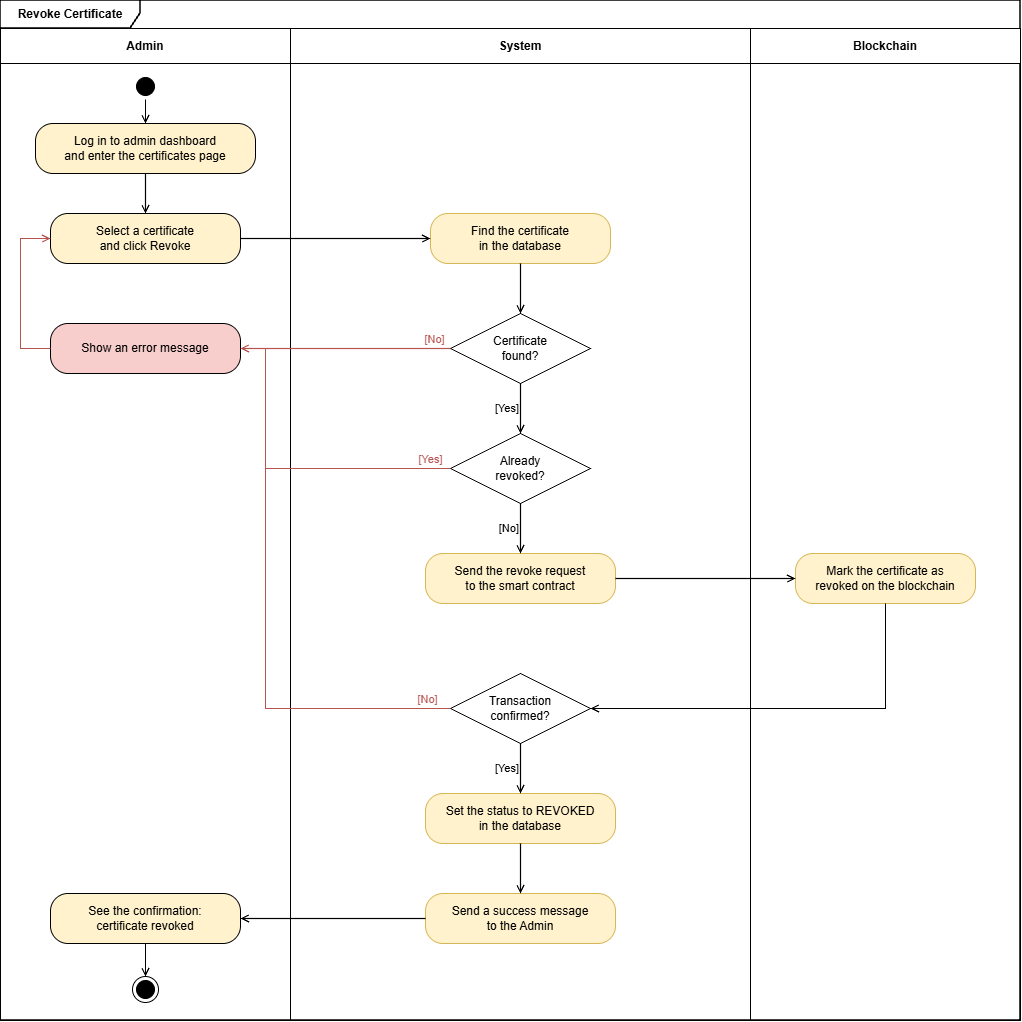

The diagram above was exported from draw.io. Its source (the exported page's mxGraphModel, read from the mxfile embedded in the PNG):
<mxGraphModel dx="1946" dy="1056" grid="1" gridSize="10" guides="1" tooltips="1" connect="1" arrows="1" fold="1" page="1" pageScale="1" pageWidth="827" pageHeight="1169" math="0" shadow="0">
  <root>
    <mxCell id="0" />
    <mxCell id="1" parent="0" />
    <mxCell id="frame" parent="1" style="shape=umlFrame;whiteSpace=wrap;html=1;pointerEvents=0;width=140;height=28;fontStyle=1;fontSize=12;fillColor=#ffffff;strokeColor=#000000;strokeWidth=1.5;" value="Revoke Certificate" vertex="1">
      <mxGeometry height="1020" width="1020" x="20" y="10" as="geometry" />
    </mxCell>
    <mxCell id="lane-admin" parent="frame" style="swimlane;whiteSpace=wrap;html=1;startSize=35;fontStyle=1;fontSize=12;fillColor=#ffffff;strokeColor=#000000;strokeWidth=1;" value="Admin" vertex="1">
      <mxGeometry height="992" width="290" y="28" as="geometry" />
    </mxCell>
    <mxCell id="start" parent="lane-admin" style="ellipse;html=1;shape=startState;fillColor=#000000;strokeColor=#000000;" value="" vertex="1">
      <mxGeometry height="26" width="26" x="132" y="45" as="geometry" />
    </mxCell>
    <mxCell id="act-login" parent="lane-admin" style="rounded=1;whiteSpace=wrap;html=1;arcSize=35;fillColor=#fff2cc;strokeColor=#000000;fontSize=12;" value="Log in to admin dashboard&#10;and enter the certificates page" vertex="1">
      <mxGeometry height="50" width="220" x="35" y="95" as="geometry" />
    </mxCell>
    <mxCell id="act-select-revoke" parent="lane-admin" style="rounded=1;whiteSpace=wrap;html=1;arcSize=35;fillColor=#fff2cc;strokeColor=#000000;fontSize=12;" value="Select a certificate&#10;and click Revoke" vertex="1">
      <mxGeometry height="50" width="190" x="50" y="185" as="geometry" />
    </mxCell>
    <mxCell id="act-error" parent="lane-admin" style="rounded=1;whiteSpace=wrap;html=1;arcSize=35;fillColor=#f8cecc;strokeColor=#000000;fontSize=12;" value="Show an error message" vertex="1">
      <mxGeometry height="50" width="190" x="50" y="295" as="geometry" />
    </mxCell>
    <mxCell id="act-see-confirm" parent="lane-admin" style="rounded=1;whiteSpace=wrap;html=1;arcSize=35;fillColor=#fff2cc;strokeColor=#000000;fontSize=12;" value="See the confirmation:&#10;certificate revoked" vertex="1">
      <mxGeometry height="50" width="190" x="50" y="865" as="geometry" />
    </mxCell>
    <mxCell id="end" parent="lane-admin" style="ellipse;html=1;shape=endState;fillColor=#000000;strokeColor=#000000;" value="" vertex="1">
      <mxGeometry height="26" width="26" x="132" y="948" as="geometry" />
    </mxCell>
    <mxCell id="e1" edge="1" parent="lane-admin" source="start" style="edgeStyle=orthogonalEdgeStyle;rounded=0;orthogonalLoop=1;jettySize=auto;html=1;strokeColor=#000000;endArrow=open;endFill=0;strokeWidth=1.2;" target="act-login">
      <mxGeometry relative="1" as="geometry" />
    </mxCell>
    <mxCell id="e2" edge="1" parent="lane-admin" source="act-login" style="edgeStyle=orthogonalEdgeStyle;rounded=0;orthogonalLoop=1;jettySize=auto;html=1;strokeColor=#000000;endArrow=open;endFill=0;strokeWidth=1.2;" target="act-select-revoke">
      <mxGeometry relative="1" as="geometry" />
    </mxCell>
    <mxCell id="e12" edge="1" parent="lane-admin" source="act-error" style="edgeStyle=orthogonalEdgeStyle;rounded=0;orthogonalLoop=1;jettySize=auto;html=1;strokeColor=#b85450;endArrow=open;endFill=0;strokeWidth=1.2;" target="act-select-revoke">
      <mxGeometry relative="1" as="geometry">
        <Array as="points">
          <mxPoint x="20" y="320" />
          <mxPoint x="20" y="210" />
        </Array>
      </mxGeometry>
    </mxCell>
    <mxCell id="e16" edge="1" parent="lane-admin" source="act-see-confirm" style="edgeStyle=orthogonalEdgeStyle;rounded=0;orthogonalLoop=1;jettySize=auto;html=1;strokeColor=#000000;endArrow=open;endFill=0;strokeWidth=1.2;" target="end">
      <mxGeometry relative="1" as="geometry" />
    </mxCell>
    <mxCell id="lane-system" parent="frame" style="swimlane;whiteSpace=wrap;html=1;startSize=35;fontStyle=1;fontSize=12;fillColor=#ffffff;strokeColor=#000000;strokeWidth=1;" value="System" vertex="1">
      <mxGeometry height="992" width="460" x="290" y="28" as="geometry" />
    </mxCell>
    <mxCell id="act-find-cert" parent="lane-system" style="rounded=1;whiteSpace=wrap;html=1;arcSize=35;fillColor=#fff2cc;strokeColor=#d6b656;fontSize=12;" value="Find the certificate&#10;in the database" vertex="1">
      <mxGeometry height="50" width="180" x="140" y="185" as="geometry" />
    </mxCell>
    <mxCell id="dec-found" parent="lane-system" style="rhombus;whiteSpace=wrap;html=1;fillColor=#ffffff;strokeColor=#000000;fontSize=12;" value="Certificate&#10;found?" vertex="1">
      <mxGeometry height="70" width="140" x="160" y="285" as="geometry" />
    </mxCell>
    <mxCell id="dec-revoked" parent="lane-system" style="rhombus;whiteSpace=wrap;html=1;fillColor=#ffffff;strokeColor=#000000;fontSize=12;" value="Already&#10;revoked?" vertex="1">
      <mxGeometry height="70" width="140" x="160" y="405" as="geometry" />
    </mxCell>
    <mxCell id="act-send-contract" parent="lane-system" style="rounded=1;whiteSpace=wrap;html=1;arcSize=35;fillColor=#fff2cc;strokeColor=#d6b656;fontSize=12;" value="Send the revoke request&#10;to the smart contract" vertex="1">
      <mxGeometry height="50" width="190" x="135" y="525" as="geometry" />
    </mxCell>
    <mxCell id="dec-tx-confirmed" parent="lane-system" style="rhombus;whiteSpace=wrap;html=1;fillColor=#ffffff;strokeColor=#000000;fontSize=12;" value="Transaction&#10;confirmed?" vertex="1">
      <mxGeometry height="70" width="140" x="160" y="645" as="geometry" />
    </mxCell>
    <mxCell id="act-update-db" parent="lane-system" style="rounded=1;whiteSpace=wrap;html=1;arcSize=35;fillColor=#fff2cc;strokeColor=#d6b656;fontSize=12;" value="Set the status to REVOKED&#10;in the database" vertex="1">
      <mxGeometry height="50" width="190" x="135" y="765" as="geometry" />
    </mxCell>
    <mxCell id="act-send-success" parent="lane-system" style="rounded=1;whiteSpace=wrap;html=1;arcSize=35;fillColor=#fff2cc;strokeColor=#d6b656;fontSize=12;" value="Send a success message&#10;to the Admin" vertex="1">
      <mxGeometry height="50" width="190" x="135" y="865" as="geometry" />
    </mxCell>
    <mxCell id="e4" edge="1" parent="lane-system" source="act-find-cert" style="edgeStyle=orthogonalEdgeStyle;rounded=0;orthogonalLoop=1;jettySize=auto;html=1;strokeColor=#000000;endArrow=open;endFill=0;strokeWidth=1.2;" target="dec-found">
      <mxGeometry relative="1" as="geometry" />
    </mxCell>
    <mxCell id="e6" edge="1" parent="lane-system" source="dec-found" style="edgeStyle=orthogonalEdgeStyle;rounded=0;orthogonalLoop=1;jettySize=auto;html=1;strokeColor=#000000;endArrow=open;endFill=0;strokeWidth=1.2;labelPosition=left;verticalLabelPosition=middle;align=right;verticalAlign=middle;" target="dec-revoked" value="[Yes]">
      <mxGeometry relative="1" as="geometry" />
    </mxCell>
    <mxCell id="e8" edge="1" parent="lane-system" source="dec-revoked" style="edgeStyle=orthogonalEdgeStyle;rounded=0;orthogonalLoop=1;jettySize=auto;html=1;strokeColor=#000000;endArrow=open;endFill=0;strokeWidth=1.2;labelPosition=left;verticalLabelPosition=middle;align=right;verticalAlign=middle;" target="act-send-contract" value="[No]">
      <mxGeometry relative="1" as="geometry" />
    </mxCell>
    <mxCell id="e13" edge="1" parent="lane-system" source="dec-tx-confirmed" style="edgeStyle=orthogonalEdgeStyle;rounded=0;orthogonalLoop=1;jettySize=auto;html=1;strokeColor=#000000;endArrow=open;endFill=0;strokeWidth=1.2;labelPosition=left;verticalLabelPosition=middle;align=right;verticalAlign=middle;" target="act-update-db" value="[Yes]">
      <mxGeometry relative="1" as="geometry" />
    </mxCell>
    <mxCell id="e14" edge="1" parent="lane-system" source="act-update-db" style="edgeStyle=orthogonalEdgeStyle;rounded=0;orthogonalLoop=1;jettySize=auto;html=1;strokeColor=#000000;endArrow=open;endFill=0;strokeWidth=1.2;" target="act-send-success">
      <mxGeometry relative="1" as="geometry" />
    </mxCell>
    <mxCell id="lane-blockchain" parent="frame" style="swimlane;whiteSpace=wrap;html=1;startSize=35;fontStyle=1;fontSize=12;fillColor=#ffffff;strokeColor=#000000;strokeWidth=1;" value="Blockchain" vertex="1">
      <mxGeometry height="992" width="270" x="750" y="28" as="geometry" />
    </mxCell>
    <mxCell id="act-mark-revoked" parent="lane-blockchain" style="rounded=1;whiteSpace=wrap;html=1;arcSize=35;fillColor=#fff2cc;strokeColor=#d6b656;fontSize=12;" value="Mark the certificate as&#10;revoked on the blockchain" vertex="1">
      <mxGeometry height="50" width="180" x="45" y="525" as="geometry" />
    </mxCell>
    <mxCell id="e3" edge="1" parent="frame" source="act-select-revoke" style="edgeStyle=orthogonalEdgeStyle;rounded=0;orthogonalLoop=1;jettySize=auto;html=1;strokeColor=#000000;endArrow=open;endFill=0;strokeWidth=1.2;" target="act-find-cert">
      <mxGeometry relative="1" as="geometry" />
    </mxCell>
    <mxCell id="e5" edge="1" parent="frame" source="dec-found" style="edgeStyle=orthogonalEdgeStyle;rounded=0;orthogonalLoop=1;jettySize=auto;html=1;strokeColor=#b85450;fontColor=#b85450;endArrow=open;endFill=0;strokeWidth=1.2;labelPosition=center;verticalLabelPosition=top;align=center;verticalAlign=bottom;" target="act-error" value="[No]">
      <mxGeometry relative="1" x="-0.85" as="geometry">
        <mxPoint as="offset" />
      </mxGeometry>
    </mxCell>
    <mxCell id="e7" edge="1" parent="frame" source="dec-revoked" style="edgeStyle=orthogonalEdgeStyle;rounded=0;orthogonalLoop=1;jettySize=auto;html=1;strokeColor=#b85450;fontColor=#b85450;endArrow=open;endFill=0;strokeWidth=1.2;labelPosition=center;verticalLabelPosition=top;align=center;verticalAlign=bottom;" target="act-error" value="[Yes]">
      <mxGeometry relative="1" x="-0.88" as="geometry">
        <mxPoint as="offset" />
        <Array as="points">
          <mxPoint x="265" y="468" />
          <mxPoint x="265" y="348" />
        </Array>
      </mxGeometry>
    </mxCell>
    <mxCell id="e9" edge="1" parent="frame" source="act-send-contract" style="edgeStyle=orthogonalEdgeStyle;rounded=0;orthogonalLoop=1;jettySize=auto;html=1;strokeColor=#000000;endArrow=open;endFill=0;strokeWidth=1.2;" target="act-mark-revoked">
      <mxGeometry relative="1" as="geometry" />
    </mxCell>
    <mxCell id="e10" edge="1" parent="frame" source="act-mark-revoked" style="edgeStyle=orthogonalEdgeStyle;rounded=0;orthogonalLoop=1;jettySize=auto;html=1;strokeColor=#000000;endArrow=open;endFill=0;strokeWidth=1.2;" target="dec-tx-confirmed">
      <mxGeometry relative="1" as="geometry">
        <Array as="points">
          <mxPoint x="885" y="708" />
        </Array>
      </mxGeometry>
    </mxCell>
    <mxCell id="e11" edge="1" parent="frame" source="dec-tx-confirmed" style="edgeStyle=orthogonalEdgeStyle;rounded=0;orthogonalLoop=1;jettySize=auto;html=1;strokeColor=#b85450;fontColor=#b85450;endArrow=open;endFill=0;strokeWidth=1.2;labelPosition=center;verticalLabelPosition=top;align=center;verticalAlign=bottom;" target="act-error" value="[No]">
      <mxGeometry relative="1" x="-0.92" as="geometry">
        <mxPoint as="offset" />
        <Array as="points">
          <mxPoint x="265" y="708" />
          <mxPoint x="265" y="348" />
        </Array>
      </mxGeometry>
    </mxCell>
    <mxCell id="e15" edge="1" parent="frame" source="act-send-success" style="edgeStyle=orthogonalEdgeStyle;rounded=0;orthogonalLoop=1;jettySize=auto;html=1;strokeColor=#000000;endArrow=open;endFill=0;strokeWidth=1.2;" target="act-see-confirm">
      <mxGeometry relative="1" as="geometry" />
    </mxCell>
  </root>
</mxGraphModel>